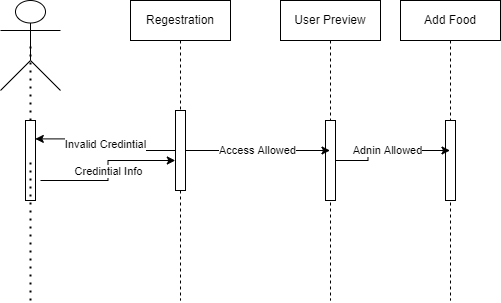

The diagram above was exported from draw.io. Its source (the exported page's mxGraphModel, read from the mxfile embedded in the PNG):
<mxGraphModel dx="1038" dy="641" grid="1" gridSize="10" guides="1" tooltips="1" connect="1" arrows="1" fold="1" page="1" pageScale="1" pageWidth="850" pageHeight="1100" math="0" shadow="0">
  <root>
    <mxCell id="0" />
    <mxCell id="1" parent="0" />
    <mxCell id="YpKwxK2CofbVqy0olC6v-1" value="" style="shape=umlActor;verticalLabelPosition=bottom;verticalAlign=top;html=1;outlineConnect=0;" vertex="1" parent="1">
      <mxGeometry x="60" y="80" width="60" height="90" as="geometry" />
    </mxCell>
    <mxCell id="YpKwxK2CofbVqy0olC6v-2" value="Regestration" style="shape=umlLifeline;perimeter=lifelinePerimeter;whiteSpace=wrap;html=1;container=1;collapsible=0;recursiveResize=0;outlineConnect=0;" vertex="1" parent="1">
      <mxGeometry x="190" y="80" width="100" height="300" as="geometry" />
    </mxCell>
    <mxCell id="YpKwxK2CofbVqy0olC6v-4" value="" style="html=1;points=[];perimeter=orthogonalPerimeter;" vertex="1" parent="YpKwxK2CofbVqy0olC6v-2">
      <mxGeometry x="45" y="110" width="10" height="80" as="geometry" />
    </mxCell>
    <mxCell id="YpKwxK2CofbVqy0olC6v-3" value="User Preview" style="shape=umlLifeline;perimeter=lifelinePerimeter;whiteSpace=wrap;html=1;container=1;collapsible=0;recursiveResize=0;outlineConnect=0;" vertex="1" parent="1">
      <mxGeometry x="340" y="80" width="100" height="300" as="geometry" />
    </mxCell>
    <mxCell id="YpKwxK2CofbVqy0olC6v-8" value="" style="html=1;points=[];perimeter=orthogonalPerimeter;" vertex="1" parent="YpKwxK2CofbVqy0olC6v-3">
      <mxGeometry x="45" y="120" width="10" height="80" as="geometry" />
    </mxCell>
    <mxCell id="YpKwxK2CofbVqy0olC6v-5" value="" style="endArrow=none;dashed=1;html=1;dashPattern=1 3;strokeWidth=2;rounded=0;entryX=0.5;entryY=0.5;entryDx=0;entryDy=0;entryPerimeter=0;startArrow=none;" edge="1" parent="1" source="YpKwxK2CofbVqy0olC6v-6" target="YpKwxK2CofbVqy0olC6v-1">
      <mxGeometry width="50" height="50" relative="1" as="geometry">
        <mxPoint x="90" y="380" as="sourcePoint" />
        <mxPoint x="110" y="310" as="targetPoint" />
      </mxGeometry>
    </mxCell>
    <mxCell id="YpKwxK2CofbVqy0olC6v-9" value="Credintial Info" style="edgeStyle=orthogonalEdgeStyle;rounded=0;orthogonalLoop=1;jettySize=auto;html=1;entryX=-0.02;entryY=0.625;entryDx=0;entryDy=0;entryPerimeter=0;" edge="1" parent="1" target="YpKwxK2CofbVqy0olC6v-4">
      <mxGeometry relative="1" as="geometry">
        <mxPoint x="100" y="260" as="sourcePoint" />
      </mxGeometry>
    </mxCell>
    <mxCell id="YpKwxK2CofbVqy0olC6v-6" value="" style="html=1;points=[];perimeter=orthogonalPerimeter;" vertex="1" parent="1">
      <mxGeometry x="85" y="200" width="10" height="80" as="geometry" />
    </mxCell>
    <mxCell id="YpKwxK2CofbVqy0olC6v-7" value="" style="endArrow=none;dashed=1;html=1;dashPattern=1 3;strokeWidth=2;rounded=0;entryX=0.5;entryY=0.5;entryDx=0;entryDy=0;entryPerimeter=0;" edge="1" parent="1" target="YpKwxK2CofbVqy0olC6v-6">
      <mxGeometry width="50" height="50" relative="1" as="geometry">
        <mxPoint x="90" y="380" as="sourcePoint" />
        <mxPoint x="90" y="125" as="targetPoint" />
      </mxGeometry>
    </mxCell>
    <mxCell id="YpKwxK2CofbVqy0olC6v-11" value="Access Allowed" style="edgeStyle=orthogonalEdgeStyle;rounded=0;orthogonalLoop=1;jettySize=auto;html=1;" edge="1" parent="1" source="YpKwxK2CofbVqy0olC6v-4" target="YpKwxK2CofbVqy0olC6v-3">
      <mxGeometry relative="1" as="geometry" />
    </mxCell>
    <mxCell id="YpKwxK2CofbVqy0olC6v-12" value="Invalid Credintial" style="edgeStyle=orthogonalEdgeStyle;rounded=0;orthogonalLoop=1;jettySize=auto;html=1;entryX=0.98;entryY=0.23;entryDx=0;entryDy=0;entryPerimeter=0;" edge="1" parent="1" source="YpKwxK2CofbVqy0olC6v-4" target="YpKwxK2CofbVqy0olC6v-6">
      <mxGeometry relative="1" as="geometry" />
    </mxCell>
    <mxCell id="YpKwxK2CofbVqy0olC6v-13" value="Add Food" style="shape=umlLifeline;perimeter=lifelinePerimeter;whiteSpace=wrap;html=1;container=1;collapsible=0;recursiveResize=0;outlineConnect=0;" vertex="1" parent="1">
      <mxGeometry x="460" y="80" width="100" height="300" as="geometry" />
    </mxCell>
    <mxCell id="YpKwxK2CofbVqy0olC6v-14" value="" style="html=1;points=[];perimeter=orthogonalPerimeter;" vertex="1" parent="YpKwxK2CofbVqy0olC6v-13">
      <mxGeometry x="45" y="120" width="10" height="80" as="geometry" />
    </mxCell>
    <mxCell id="YpKwxK2CofbVqy0olC6v-15" value="Adnin Allowed" style="edgeStyle=orthogonalEdgeStyle;rounded=0;orthogonalLoop=1;jettySize=auto;html=1;" edge="1" parent="1" source="YpKwxK2CofbVqy0olC6v-8" target="YpKwxK2CofbVqy0olC6v-13">
      <mxGeometry relative="1" as="geometry" />
    </mxCell>
  </root>
</mxGraphModel>